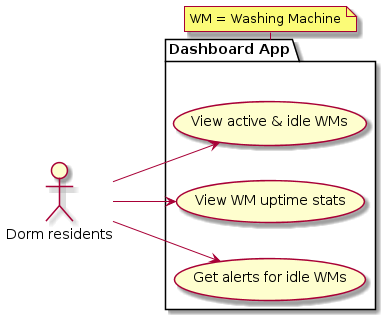

The diagram above was rendered by PlantUML. Its source (embedded in the PNG):
@startuml
left to right direction
actor "Dorm residents" as U1
package "Dashboard App" as APP{
	usecase "View active & idle WMs" as UC1
	usecase "View WM uptime stats" as UC2
	usecase "Get alerts for idle WMs" as UC3
}
note bottom of APP
	WM = Washing Machine
end note
U1 --> UC1
U1 --> UC2
U1 --> UC3
@enduml